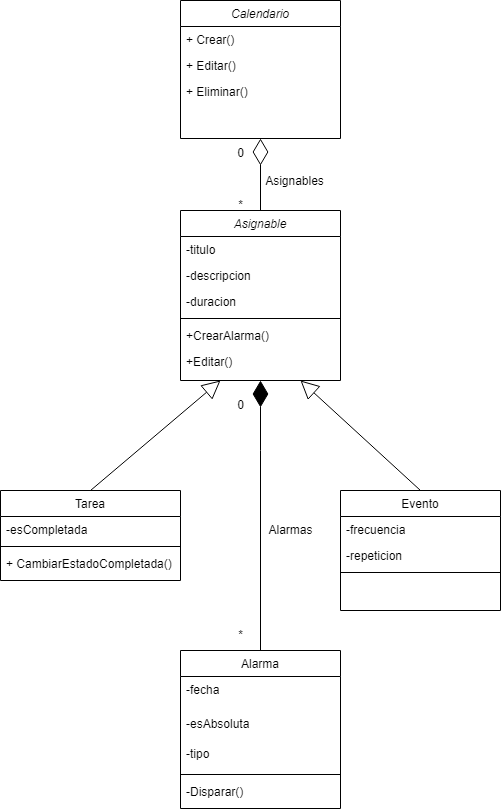

The diagram above was exported from draw.io. Its source (the exported page's mxGraphModel, read from the mxfile embedded in the PNG):
<mxGraphModel dx="880" dy="494" grid="1" gridSize="10" guides="1" tooltips="1" connect="1" arrows="1" fold="1" page="1" pageScale="1" pageWidth="827" pageHeight="1169" math="0" shadow="0">
  <root>
    <mxCell id="WIyWlLk6GJQsqaUBKTNV-0" />
    <mxCell id="WIyWlLk6GJQsqaUBKTNV-1" parent="WIyWlLk6GJQsqaUBKTNV-0" />
    <mxCell id="zkfFHV4jXpPFQw0GAbJ--0" value="Calendario&#10;" style="swimlane;fontStyle=2;align=center;verticalAlign=top;childLayout=stackLayout;horizontal=1;startSize=26;horizontalStack=0;resizeParent=1;resizeLast=0;collapsible=1;marginBottom=0;rounded=0;shadow=0;strokeWidth=1;" parent="WIyWlLk6GJQsqaUBKTNV-1" vertex="1">
      <mxGeometry x="320" y="40" width="160" height="138" as="geometry">
        <mxRectangle x="230" y="140" width="160" height="26" as="alternateBounds" />
      </mxGeometry>
    </mxCell>
    <mxCell id="zkfFHV4jXpPFQw0GAbJ--5" value="+ Crear()" style="text;align=left;verticalAlign=top;spacingLeft=4;spacingRight=4;overflow=hidden;rotatable=0;points=[[0,0.5],[1,0.5]];portConstraint=eastwest;" parent="zkfFHV4jXpPFQw0GAbJ--0" vertex="1">
      <mxGeometry y="26" width="160" height="26" as="geometry" />
    </mxCell>
    <mxCell id="lM6XXSEVqX4tdmGsF-PC-1" value="+ Editar()" style="text;align=left;verticalAlign=top;spacingLeft=4;spacingRight=4;overflow=hidden;rotatable=0;points=[[0,0.5],[1,0.5]];portConstraint=eastwest;" parent="zkfFHV4jXpPFQw0GAbJ--0" vertex="1">
      <mxGeometry y="52" width="160" height="26" as="geometry" />
    </mxCell>
    <mxCell id="lM6XXSEVqX4tdmGsF-PC-7" value="+ Eliminar()" style="text;align=left;verticalAlign=top;spacingLeft=4;spacingRight=4;overflow=hidden;rotatable=0;points=[[0,0.5],[1,0.5]];portConstraint=eastwest;" parent="zkfFHV4jXpPFQw0GAbJ--0" vertex="1">
      <mxGeometry y="78" width="160" height="26" as="geometry" />
    </mxCell>
    <mxCell id="zkfFHV4jXpPFQw0GAbJ--6" value="Tarea" style="swimlane;fontStyle=0;align=center;verticalAlign=top;childLayout=stackLayout;horizontal=1;startSize=26;horizontalStack=0;resizeParent=1;resizeLast=0;collapsible=1;marginBottom=0;rounded=0;shadow=0;strokeWidth=1;" parent="WIyWlLk6GJQsqaUBKTNV-1" vertex="1">
      <mxGeometry x="140" y="530" width="180" height="90" as="geometry">
        <mxRectangle x="130" y="380" width="160" height="26" as="alternateBounds" />
      </mxGeometry>
    </mxCell>
    <mxCell id="zkfFHV4jXpPFQw0GAbJ--7" value="-esCompletada" style="text;align=left;verticalAlign=top;spacingLeft=4;spacingRight=4;overflow=hidden;rotatable=0;points=[[0,0.5],[1,0.5]];portConstraint=eastwest;" parent="zkfFHV4jXpPFQw0GAbJ--6" vertex="1">
      <mxGeometry y="26" width="180" height="26" as="geometry" />
    </mxCell>
    <mxCell id="zkfFHV4jXpPFQw0GAbJ--9" value="" style="line;html=1;strokeWidth=1;align=left;verticalAlign=middle;spacingTop=-1;spacingLeft=3;spacingRight=3;rotatable=0;labelPosition=right;points=[];portConstraint=eastwest;" parent="zkfFHV4jXpPFQw0GAbJ--6" vertex="1">
      <mxGeometry y="52" width="180" height="8" as="geometry" />
    </mxCell>
    <mxCell id="zkfFHV4jXpPFQw0GAbJ--11" value="+ CambiarEstadoCompletada()" style="text;align=left;verticalAlign=top;spacingLeft=4;spacingRight=4;overflow=hidden;rotatable=0;points=[[0,0.5],[1,0.5]];portConstraint=eastwest;" parent="zkfFHV4jXpPFQw0GAbJ--6" vertex="1">
      <mxGeometry y="60" width="180" height="26" as="geometry" />
    </mxCell>
    <mxCell id="zkfFHV4jXpPFQw0GAbJ--13" value="Evento" style="swimlane;fontStyle=0;align=center;verticalAlign=top;childLayout=stackLayout;horizontal=1;startSize=26;horizontalStack=0;resizeParent=1;resizeLast=0;collapsible=1;marginBottom=0;rounded=0;shadow=0;strokeWidth=1;" parent="WIyWlLk6GJQsqaUBKTNV-1" vertex="1">
      <mxGeometry x="480" y="530" width="160" height="120" as="geometry">
        <mxRectangle x="340" y="380" width="170" height="26" as="alternateBounds" />
      </mxGeometry>
    </mxCell>
    <mxCell id="zkfFHV4jXpPFQw0GAbJ--14" value="-frecuencia" style="text;align=left;verticalAlign=top;spacingLeft=4;spacingRight=4;overflow=hidden;rotatable=0;points=[[0,0.5],[1,0.5]];portConstraint=eastwest;" parent="zkfFHV4jXpPFQw0GAbJ--13" vertex="1">
      <mxGeometry y="26" width="160" height="26" as="geometry" />
    </mxCell>
    <mxCell id="lM6XXSEVqX4tdmGsF-PC-18" value="-repeticion" style="text;align=left;verticalAlign=top;spacingLeft=4;spacingRight=4;overflow=hidden;rotatable=0;points=[[0,0.5],[1,0.5]];portConstraint=eastwest;" parent="zkfFHV4jXpPFQw0GAbJ--13" vertex="1">
      <mxGeometry y="52" width="160" height="26" as="geometry" />
    </mxCell>
    <mxCell id="zkfFHV4jXpPFQw0GAbJ--15" value="" style="line;html=1;strokeWidth=1;align=left;verticalAlign=middle;spacingTop=-1;spacingLeft=3;spacingRight=3;rotatable=0;labelPosition=right;points=[];portConstraint=eastwest;" parent="zkfFHV4jXpPFQw0GAbJ--13" vertex="1">
      <mxGeometry y="78" width="160" height="8" as="geometry" />
    </mxCell>
    <mxCell id="zkfFHV4jXpPFQw0GAbJ--17" value="Asignable" style="swimlane;fontStyle=2;align=center;verticalAlign=top;childLayout=stackLayout;horizontal=1;startSize=26;horizontalStack=0;resizeParent=1;resizeLast=0;collapsible=1;marginBottom=0;rounded=0;shadow=0;strokeWidth=1;" parent="WIyWlLk6GJQsqaUBKTNV-1" vertex="1">
      <mxGeometry x="320" y="250" width="160" height="170" as="geometry">
        <mxRectangle x="550" y="140" width="160" height="26" as="alternateBounds" />
      </mxGeometry>
    </mxCell>
    <mxCell id="zkfFHV4jXpPFQw0GAbJ--18" value="-titulo" style="text;align=left;verticalAlign=top;spacingLeft=4;spacingRight=4;overflow=hidden;rotatable=0;points=[[0,0.5],[1,0.5]];portConstraint=eastwest;" parent="zkfFHV4jXpPFQw0GAbJ--17" vertex="1">
      <mxGeometry y="26" width="160" height="26" as="geometry" />
    </mxCell>
    <mxCell id="zkfFHV4jXpPFQw0GAbJ--19" value="-descripcion" style="text;align=left;verticalAlign=top;spacingLeft=4;spacingRight=4;overflow=hidden;rotatable=0;points=[[0,0.5],[1,0.5]];portConstraint=eastwest;rounded=0;shadow=0;html=0;" parent="zkfFHV4jXpPFQw0GAbJ--17" vertex="1">
      <mxGeometry y="52" width="160" height="26" as="geometry" />
    </mxCell>
    <mxCell id="zkfFHV4jXpPFQw0GAbJ--20" value="-duracion" style="text;align=left;verticalAlign=top;spacingLeft=4;spacingRight=4;overflow=hidden;rotatable=0;points=[[0,0.5],[1,0.5]];portConstraint=eastwest;rounded=0;shadow=0;html=0;" parent="zkfFHV4jXpPFQw0GAbJ--17" vertex="1">
      <mxGeometry y="78" width="160" height="26" as="geometry" />
    </mxCell>
    <mxCell id="zkfFHV4jXpPFQw0GAbJ--23" value="" style="line;html=1;strokeWidth=1;align=left;verticalAlign=middle;spacingTop=-1;spacingLeft=3;spacingRight=3;rotatable=0;labelPosition=right;points=[];portConstraint=eastwest;" parent="zkfFHV4jXpPFQw0GAbJ--17" vertex="1">
      <mxGeometry y="104" width="160" height="8" as="geometry" />
    </mxCell>
    <mxCell id="lM6XXSEVqX4tdmGsF-PC-16" value="+CrearAlarma()" style="text;align=left;verticalAlign=top;spacingLeft=4;spacingRight=4;overflow=hidden;rotatable=0;points=[[0,0.5],[1,0.5]];portConstraint=eastwest;rounded=0;shadow=0;html=0;" parent="zkfFHV4jXpPFQw0GAbJ--17" vertex="1">
      <mxGeometry y="112" width="160" height="26" as="geometry" />
    </mxCell>
    <mxCell id="lM6XXSEVqX4tdmGsF-PC-20" value="+Editar()" style="text;align=left;verticalAlign=top;spacingLeft=4;spacingRight=4;overflow=hidden;rotatable=0;points=[[0,0.5],[1,0.5]];portConstraint=eastwest;rounded=0;shadow=0;html=0;" parent="zkfFHV4jXpPFQw0GAbJ--17" vertex="1">
      <mxGeometry y="138" width="160" height="26" as="geometry" />
    </mxCell>
    <mxCell id="lM6XXSEVqX4tdmGsF-PC-12" value="" style="endArrow=diamondThin;endFill=0;endSize=24;html=1;rounded=0;exitX=0.5;exitY=0;exitDx=0;exitDy=0;entryX=0.5;entryY=1;entryDx=0;entryDy=0;" parent="WIyWlLk6GJQsqaUBKTNV-1" source="zkfFHV4jXpPFQw0GAbJ--17" target="zkfFHV4jXpPFQw0GAbJ--0" edge="1">
      <mxGeometry width="160" relative="1" as="geometry">
        <mxPoint x="240" y="178" as="sourcePoint" />
        <mxPoint x="400" y="190" as="targetPoint" />
      </mxGeometry>
    </mxCell>
    <mxCell id="lM6XXSEVqX4tdmGsF-PC-13" value="0" style="text;html=1;align=center;verticalAlign=middle;resizable=0;points=[];autosize=1;strokeColor=none;fillColor=none;" parent="WIyWlLk6GJQsqaUBKTNV-1" vertex="1">
      <mxGeometry x="365" y="178" width="30" height="30" as="geometry" />
    </mxCell>
    <mxCell id="lM6XXSEVqX4tdmGsF-PC-14" value="*" style="text;html=1;align=center;verticalAlign=middle;resizable=0;points=[];autosize=1;strokeColor=none;fillColor=none;" parent="WIyWlLk6GJQsqaUBKTNV-1" vertex="1">
      <mxGeometry x="365" y="230" width="30" height="30" as="geometry" />
    </mxCell>
    <mxCell id="lM6XXSEVqX4tdmGsF-PC-15" value="Asignables" style="text;html=1;align=center;verticalAlign=middle;resizable=0;points=[];autosize=1;strokeColor=none;fillColor=none;" parent="WIyWlLk6GJQsqaUBKTNV-1" vertex="1">
      <mxGeometry x="394" y="206" width="80" height="30" as="geometry" />
    </mxCell>
    <mxCell id="lM6XXSEVqX4tdmGsF-PC-17" value="" style="endArrow=block;endSize=16;endFill=0;html=1;rounded=0;exitX=0.5;exitY=0;exitDx=0;exitDy=0;entryX=0.25;entryY=1;entryDx=0;entryDy=0;" parent="WIyWlLk6GJQsqaUBKTNV-1" source="zkfFHV4jXpPFQw0GAbJ--6" target="zkfFHV4jXpPFQw0GAbJ--17" edge="1">
      <mxGeometry width="160" relative="1" as="geometry">
        <mxPoint x="340" y="490" as="sourcePoint" />
        <mxPoint x="500" y="490" as="targetPoint" />
      </mxGeometry>
    </mxCell>
    <mxCell id="lM6XXSEVqX4tdmGsF-PC-21" value="" style="endArrow=block;endSize=16;endFill=0;html=1;rounded=0;entryX=0.75;entryY=1;entryDx=0;entryDy=0;exitX=0.5;exitY=0;exitDx=0;exitDy=0;" parent="WIyWlLk6GJQsqaUBKTNV-1" source="zkfFHV4jXpPFQw0GAbJ--13" target="zkfFHV4jXpPFQw0GAbJ--17" edge="1">
      <mxGeometry width="160" relative="1" as="geometry">
        <mxPoint x="650" y="460" as="sourcePoint" />
        <mxPoint x="730" y="420" as="targetPoint" />
      </mxGeometry>
    </mxCell>
    <mxCell id="lM6XXSEVqX4tdmGsF-PC-23" value="" style="endArrow=diamondThin;endFill=1;endSize=24;html=1;rounded=0;exitX=0.5;exitY=0;exitDx=0;exitDy=0;entryX=0.5;entryY=1;entryDx=0;entryDy=0;" parent="WIyWlLk6GJQsqaUBKTNV-1" source="lM6XXSEVqX4tdmGsF-PC-24" target="zkfFHV4jXpPFQw0GAbJ--17" edge="1">
      <mxGeometry width="160" relative="1" as="geometry">
        <mxPoint x="399" y="720" as="sourcePoint" />
        <mxPoint x="400" y="440" as="targetPoint" />
        <Array as="points">
          <mxPoint x="400" y="490" />
        </Array>
      </mxGeometry>
    </mxCell>
    <mxCell id="lM6XXSEVqX4tdmGsF-PC-24" value="Alarma" style="swimlane;fontStyle=0;align=center;verticalAlign=top;childLayout=stackLayout;horizontal=1;startSize=26;horizontalStack=0;resizeParent=1;resizeLast=0;collapsible=1;marginBottom=0;rounded=0;shadow=0;strokeWidth=1;" parent="WIyWlLk6GJQsqaUBKTNV-1" vertex="1">
      <mxGeometry x="320" y="690" width="160" height="158" as="geometry">
        <mxRectangle x="130" y="380" width="160" height="26" as="alternateBounds" />
      </mxGeometry>
    </mxCell>
    <mxCell id="lM6XXSEVqX4tdmGsF-PC-25" value="-fecha" style="text;align=left;verticalAlign=top;spacingLeft=4;spacingRight=4;overflow=hidden;rotatable=0;points=[[0,0.5],[1,0.5]];portConstraint=eastwest;" parent="lM6XXSEVqX4tdmGsF-PC-24" vertex="1">
      <mxGeometry y="26" width="160" height="34" as="geometry" />
    </mxCell>
    <mxCell id="lM6XXSEVqX4tdmGsF-PC-28" value="-esAbsoluta" style="text;align=left;verticalAlign=top;spacingLeft=4;spacingRight=4;overflow=hidden;rotatable=0;points=[[0,0.5],[1,0.5]];portConstraint=eastwest;" parent="lM6XXSEVqX4tdmGsF-PC-24" vertex="1">
      <mxGeometry y="60" width="160" height="30" as="geometry" />
    </mxCell>
    <mxCell id="lM6XXSEVqX4tdmGsF-PC-32" value="-tipo" style="text;align=left;verticalAlign=top;spacingLeft=4;spacingRight=4;overflow=hidden;rotatable=0;points=[[0,0.5],[1,0.5]];portConstraint=eastwest;" parent="lM6XXSEVqX4tdmGsF-PC-24" vertex="1">
      <mxGeometry y="90" width="160" height="30" as="geometry" />
    </mxCell>
    <mxCell id="lM6XXSEVqX4tdmGsF-PC-26" value="" style="line;html=1;strokeWidth=1;align=left;verticalAlign=middle;spacingTop=-1;spacingLeft=3;spacingRight=3;rotatable=0;labelPosition=right;points=[];portConstraint=eastwest;" parent="lM6XXSEVqX4tdmGsF-PC-24" vertex="1">
      <mxGeometry y="120" width="160" height="8" as="geometry" />
    </mxCell>
    <mxCell id="lM6XXSEVqX4tdmGsF-PC-30" value="-Disparar()" style="text;align=left;verticalAlign=top;spacingLeft=4;spacingRight=4;overflow=hidden;rotatable=0;points=[[0,0.5],[1,0.5]];portConstraint=eastwest;" parent="lM6XXSEVqX4tdmGsF-PC-24" vertex="1">
      <mxGeometry y="128" width="160" height="30" as="geometry" />
    </mxCell>
    <mxCell id="lM6XXSEVqX4tdmGsF-PC-33" value="0" style="text;html=1;align=center;verticalAlign=middle;resizable=0;points=[];autosize=1;strokeColor=none;fillColor=none;" parent="WIyWlLk6GJQsqaUBKTNV-1" vertex="1">
      <mxGeometry x="365" y="430" width="30" height="30" as="geometry" />
    </mxCell>
    <mxCell id="lM6XXSEVqX4tdmGsF-PC-34" value="*" style="text;html=1;align=center;verticalAlign=middle;resizable=0;points=[];autosize=1;strokeColor=none;fillColor=none;" parent="WIyWlLk6GJQsqaUBKTNV-1" vertex="1">
      <mxGeometry x="365" y="660" width="30" height="30" as="geometry" />
    </mxCell>
    <mxCell id="lM6XXSEVqX4tdmGsF-PC-35" value="Alarmas" style="text;html=1;align=center;verticalAlign=middle;resizable=0;points=[];autosize=1;strokeColor=none;fillColor=none;" parent="WIyWlLk6GJQsqaUBKTNV-1" vertex="1">
      <mxGeometry x="395" y="555" width="70" height="30" as="geometry" />
    </mxCell>
  </root>
</mxGraphModel>